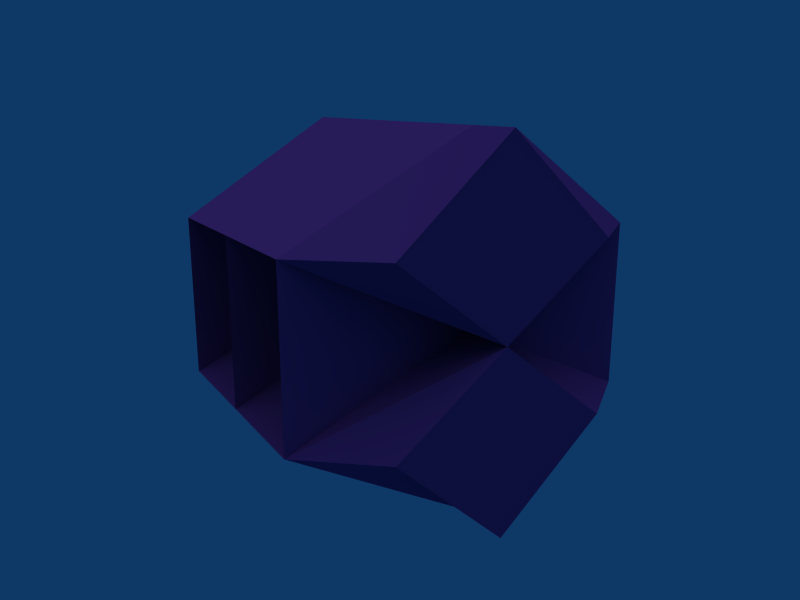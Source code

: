 # Source: warpedcube.blend  (saved by Blender 2.49.2; exported with 4.5.12 LTS)
import bpy
from mathutils import Matrix  # noqa: F401  (used for matrix-valued properties, if any)

bpy.ops.wm.read_factory_settings(use_empty=True)
scene = bpy.context.scene
scene.name = 'Scene'

# ---- collections
col_collection_10 = bpy.data.collections.new('Collection 10'); scene.collection.children.link(col_collection_10)

# ---- materials (node trees are filled in below, after node groups)
mat_material = bpy.data.materials.new('Material')
mat_material.alpha_threshold = 0.0
mat_material.diffuse_color = (0.46, 0.21, 0.51, 1.0)
mat_material.roughness = 0.5
mat_material.specular_intensity = 0.0
mat_material.line_color = (0.0, 0.0, 0.0, 1.0)

# ---- material node trees

# ---- world
world_world = bpy.data.worlds.new('World'); scene.world = world_world
world_world.color = (0.05656, 0.2208, 0.4)
world_world.use_sun_shadow = False
world_world.sun_shadow_jitter_overblur = 0.0
world_world.cycles.sampling_method = 'MANUAL'
world_world.cycles.sample_map_resolution = 256

# ---- cameras
cam_camera = bpy.data.cameras.new('Camera')
cam_camera.passepartout_alpha = 0.2
cam_camera.clip_end = 100.0
cam_camera.lens = 35.0
cam_camera.show_passepartout = False
cam_camera.show_safe_areas = True
cam_camera.dof.focus_distance = 0.0
cam_camera.dof.aperture_fstop = 128.0

# ---- lights
light_lamp = bpy.data.lights.new('Lamp', 'SUN')
light_lamp.transmission_factor = 0.0
light_lamp.angle = 1.571
light_lamp.energy = 1.0
light_lamp.shadow_buffer_clip_start = 0.5
light_lamp.shadow_soft_size = 1.0
light_lamp.shadow_cascade_max_distance = 1000.0
light_lamp.cycles.use_multiple_importance_sampling = False

# ---- meshes
me_cube = bpy.data.meshes.new('Cube')
me_cube.from_pydata([(0.9897, 0.6762, 0.4634), (-0.9897, 0.6762, -0.4634), (0.9897, 0.6762, -0.4634), (-0.9897, 0.6762, 0.4634), (0.9897, -0.6762, 0.4634), (-0.9897, -0.6762, -0.4634), (0.9897, -0.6762, -0.4634), (-0.9897, -0.6762, 0.4634), (-3.433e-07, 0.6762, -1.004), (-8.582e-08, 0.6762, 1.004), (1.574e-07, 0.6762, -1.165e-07), (-7.081e-07, -0.6762, -3.083e-07), (1.202e-06, -0.6762, -1.004), (6.866e-07, -0.6762, 1.004), (-0.9897, 6.014e-08, -0.4634), (0.9897, -1.246e-08, 0.4634), (0.9897, -3.522e-08, -0.4634), (-0.9897, -1.078e-07, 0.4634), (-2.36e-07, 2.384e-08, -1.144e-07), (4.291e-07, -1.708e-16, -1.004), (3.004e-07, -4.768e-08, 1.004), (3.985e-07, -0.9962, 1.004), (7.074e-07, -0.9962, -1.004), (-4.383e-07, -0.9962, -3.417e-07), (-0.5938, -0.9962, 0.4634), (0.5938, -0.9962, -0.4634), (-0.5938, -0.9962, -0.4634), (0.5938, -0.9962, 0.4634), (9.441e-08, 0.9962, -1.165e-07), (-5.149e-08, 0.9962, 1.004), (-2.06e-07, 0.9962, -1.004), (-0.5938, 0.9962, 0.4634), (0.5938, 0.9962, -0.4634), (-0.5938, 0.9962, -0.4634), (0.5938, 0.9962, 0.4634)], [], [(15, 18, 11, 4), (0, 10, 18, 15), (18, 14, 5, 11), (10, 18, 14, 1), (14, 19, 12, 5), (1, 8, 19, 14), (19, 16, 6, 12), (8, 2, 16, 19), (16, 18, 11, 6), (2, 10, 18, 16), (18, 17, 7, 11), (10, 3, 17, 18), (17, 20, 13, 7), (3, 9, 20, 17), (20, 15, 4, 13), (9, 0, 15, 20), (7, 24, 23, 11), (11, 23, 25, 6), (4, 27, 21, 13), (13, 21, 24, 7), (6, 25, 22, 12), (12, 22, 26, 5), (11, 23, 27, 4), (5, 26, 23, 11), (21, 23, 24), (27, 23, 21), (23, 22, 25), (23, 26, 22), (10, 1, 33, 28), (0, 10, 28, 34), (10, 28, 31, 3), (2, 32, 28, 10), (3, 31, 29, 9), (34, 0, 9, 29), (1, 33, 30, 8), (8, 30, 32, 2), (28, 29, 31), (32, 30, 28), (29, 28, 34), (30, 33, 28), (1, 10, 3), (5, 7, 11), (14, 18, 17), (0, 2, 10), (15, 16, 18), (4, 11, 6)])
me_cube.materials.append(mat_material)
me_cube.use_remesh_preserve_volume = False
me_cube.use_remesh_preserve_attributes = False
me_cube.use_mirror_vertex_groups = False
me_cube.update()

# ---- objects
ob_cube = bpy.data.objects.new('Cube', me_cube)
ob_camera = bpy.data.objects.new('Camera', cam_camera)
ob_lamp = bpy.data.objects.new('Lamp', light_lamp)

# ---- transforms, parenting, visibility, modifiers, constraints
ob_cube.location = (0.0, 0.0, 0.0)
ob_cube.scale = (0.5052, 0.5019, 0.4982)
ob_cube.lock_rotations_4d = False
ob_cube.empty_display_type = 'ARROWS'
ob_cube.lineart.crease_threshold = 0.0
ob_camera.location = (-1.081, -1.868, 0.5642)
ob_camera.lock_rotations_4d = False
ob_camera.empty_display_type = 'ARROWS'
ob_camera.lineart.crease_threshold = 0.0
_c = ob_camera.constraints.new('TRACK_TO'); _c.name = 'AutoTrack'
_c.active = False
_c = ob_camera.constraints.new('TRACK_TO'); _c.name = 'AutoTrack.001'
_c.target = ob_cube
ob_lamp.location = (0.0, 0.0, 3.0)
ob_lamp.lock_rotations_4d = False
ob_lamp.empty_display_type = 'ARROWS'
ob_lamp.lineart.crease_threshold = 0.0

# ---- collection membership
col_collection_10.objects.link(ob_cube)
col_collection_10.objects.link(ob_camera)
col_collection_10.objects.link(ob_lamp)

# ---- scene / render settings (as saved in the file)
scene.camera = ob_camera
scene.frame_start = 1; scene.frame_end = 40; scene.frame_set(1)
scene.render.engine = 'BLENDER_EEVEE_NEXT'
scene.render.image_settings.file_format = 'FFMPEG'
scene.render.image_settings.color_mode = 'RGB'
scene.render.image_settings.quality = 100
scene.render.image_settings.compression = 100
scene.render.image_settings.exr_codec = 'RLE'
scene.render.resolution_x = 800
scene.render.resolution_y = 600
scene.render.pixel_aspect_x = 100.0
scene.render.pixel_aspect_y = 100.0
scene.render.fps = 25
scene.render.dither_intensity = 0.0
scene.render.use_compositing = False
scene.render.use_sequencer = False
scene.render.bake_margin = 2
scene.render.bake_bias = 0.0
scene.render.use_stamp_time = False
scene.render.use_stamp_date = False
scene.render.use_stamp_frame = False
scene.render.use_stamp_camera = False
scene.render.use_stamp_scene = False
scene.render.use_stamp_filename = False
scene.render.use_stamp_render_time = False
scene.render.stamp_font_size = 0
scene.cycles.use_denoising = False
scene.cycles.samples = 10
scene.cycles.sampling_pattern = 'TABULATED_SOBOL'
scene.cycles.light_sampling_threshold = 0.0
scene.cycles.use_adaptive_sampling = False
scene.cycles.use_light_tree = False
scene.cycles.blur_glossy = 0.0
scene.cycles.volume_bounces = 1
scene.cycles.pixel_filter_type = 'GAUSSIAN'
scene.cycles.sample_clamp_indirect = 0.0
scene.view_settings.view_transform = 'Raw'
bpy.context.view_layer.update()
